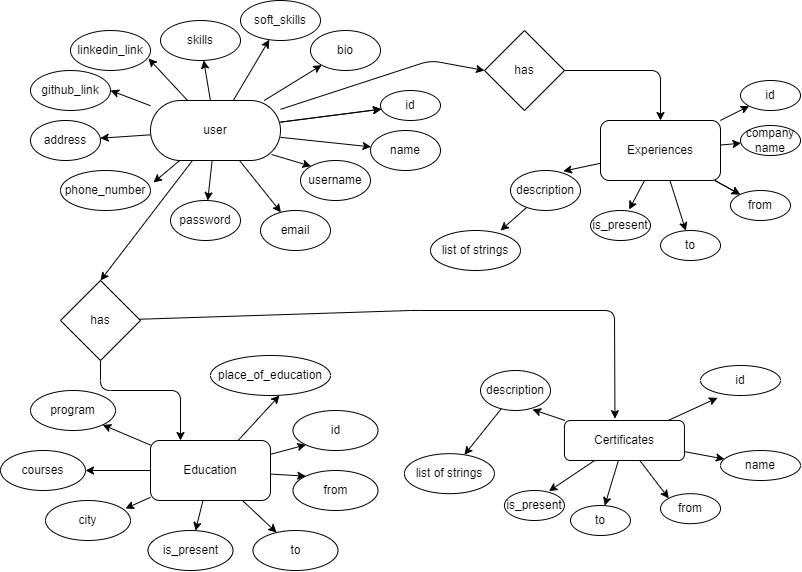

The diagram above was exported from draw.io. Its source (the exported page's mxGraphModel, read from the mxfile embedded in the PNG):
<mxGraphModel dx="1189" dy="679" grid="1" gridSize="10" guides="1" tooltips="1" connect="1" arrows="1" fold="1" page="1" pageScale="1" pageWidth="850" pageHeight="1100" math="0" shadow="0">
  <root>
    <mxCell id="0" />
    <mxCell id="1" parent="0" />
    <mxCell id="7" value="" style="edgeStyle=none;html=1;" edge="1" parent="1" source="2" target="6">
      <mxGeometry relative="1" as="geometry" />
    </mxCell>
    <mxCell id="8" value="" style="edgeStyle=none;html=1;" edge="1" parent="1" source="2" target="6">
      <mxGeometry relative="1" as="geometry" />
    </mxCell>
    <mxCell id="18" value="" style="edgeStyle=none;html=1;" edge="1" parent="1" source="2" target="17">
      <mxGeometry relative="1" as="geometry" />
    </mxCell>
    <mxCell id="19" style="edgeStyle=none;html=1;" edge="1" parent="1" source="2" target="9">
      <mxGeometry relative="1" as="geometry" />
    </mxCell>
    <mxCell id="20" style="edgeStyle=none;html=1;entryX=0;entryY=0;entryDx=0;entryDy=0;exitX=0.931;exitY=0.9;exitDx=0;exitDy=0;exitPerimeter=0;" edge="1" parent="1" source="2" target="10">
      <mxGeometry relative="1" as="geometry" />
    </mxCell>
    <mxCell id="21" style="edgeStyle=none;html=1;" edge="1" parent="1" source="2" target="11">
      <mxGeometry relative="1" as="geometry" />
    </mxCell>
    <mxCell id="22" value="" style="edgeStyle=none;html=1;" edge="1" parent="1" source="2" target="12">
      <mxGeometry relative="1" as="geometry" />
    </mxCell>
    <mxCell id="23" style="edgeStyle=none;html=1;entryX=1.033;entryY=0.3;entryDx=0;entryDy=0;entryPerimeter=0;" edge="1" parent="1" source="2" target="13">
      <mxGeometry relative="1" as="geometry" />
    </mxCell>
    <mxCell id="24" style="edgeStyle=none;html=1;" edge="1" parent="1" source="2" target="14">
      <mxGeometry relative="1" as="geometry" />
    </mxCell>
    <mxCell id="25" style="edgeStyle=none;html=1;entryX=1;entryY=0.5;entryDx=0;entryDy=0;" edge="1" parent="1" source="2" target="15">
      <mxGeometry relative="1" as="geometry" />
    </mxCell>
    <mxCell id="26" style="edgeStyle=none;html=1;entryX=0.975;entryY=0.7;entryDx=0;entryDy=0;entryPerimeter=0;" edge="1" parent="1" source="2" target="16">
      <mxGeometry relative="1" as="geometry" />
    </mxCell>
    <mxCell id="39" style="edgeStyle=none;html=1;" edge="1" parent="1" source="2" target="36">
      <mxGeometry relative="1" as="geometry" />
    </mxCell>
    <mxCell id="40" style="edgeStyle=none;html=1;" edge="1" parent="1" source="2" target="38">
      <mxGeometry relative="1" as="geometry" />
    </mxCell>
    <mxCell id="86" style="edgeStyle=none;html=1;entryX=0.5;entryY=0;entryDx=0;entryDy=0;" edge="1" parent="1" source="2" target="85">
      <mxGeometry relative="1" as="geometry" />
    </mxCell>
    <mxCell id="90" style="edgeStyle=none;html=1;entryX=0;entryY=0.5;entryDx=0;entryDy=0;" edge="1" parent="1" source="2" target="89">
      <mxGeometry relative="1" as="geometry">
        <Array as="points">
          <mxPoint x="460" y="70" />
        </Array>
      </mxGeometry>
    </mxCell>
    <mxCell id="2" value="user" style="rounded=1;whiteSpace=wrap;html=1;arcSize=50;" vertex="1" parent="1">
      <mxGeometry x="180" y="110" width="130" height="60" as="geometry" />
    </mxCell>
    <mxCell id="6" value="id" style="ellipse;whiteSpace=wrap;html=1;rounded=1;" vertex="1" parent="1">
      <mxGeometry x="410" y="100" width="60" height="30" as="geometry" />
    </mxCell>
    <mxCell id="9" value="name" style="ellipse;whiteSpace=wrap;html=1;" vertex="1" parent="1">
      <mxGeometry x="400" y="140" width="70" height="40" as="geometry" />
    </mxCell>
    <mxCell id="10" value="username" style="ellipse;whiteSpace=wrap;html=1;" vertex="1" parent="1">
      <mxGeometry x="330" y="170" width="70" height="40" as="geometry" />
    </mxCell>
    <mxCell id="11" value="email" style="ellipse;whiteSpace=wrap;html=1;" vertex="1" parent="1">
      <mxGeometry x="290" y="220" width="70" height="40" as="geometry" />
    </mxCell>
    <mxCell id="12" value="password" style="ellipse;whiteSpace=wrap;html=1;" vertex="1" parent="1">
      <mxGeometry x="200" y="210" width="70" height="40" as="geometry" />
    </mxCell>
    <mxCell id="13" value="phone_number" style="ellipse;whiteSpace=wrap;html=1;" vertex="1" parent="1">
      <mxGeometry x="90" y="180" width="90" height="40" as="geometry" />
    </mxCell>
    <mxCell id="14" value="address" style="ellipse;whiteSpace=wrap;html=1;" vertex="1" parent="1">
      <mxGeometry x="60" y="130" width="70" height="40" as="geometry" />
    </mxCell>
    <mxCell id="15" value="github_link" style="ellipse;whiteSpace=wrap;html=1;" vertex="1" parent="1">
      <mxGeometry x="60" y="80" width="80" height="40" as="geometry" />
    </mxCell>
    <mxCell id="16" value="linkedin_link" style="ellipse;whiteSpace=wrap;html=1;" vertex="1" parent="1">
      <mxGeometry x="100" y="40" width="80" height="40" as="geometry" />
    </mxCell>
    <mxCell id="17" value="bio" style="ellipse;whiteSpace=wrap;html=1;" vertex="1" parent="1">
      <mxGeometry x="340" y="40" width="70" height="40" as="geometry" />
    </mxCell>
    <mxCell id="41" style="edgeStyle=none;html=1;entryX=1;entryY=0.5;entryDx=0;entryDy=0;" edge="1" parent="1" source="27" target="34">
      <mxGeometry relative="1" as="geometry" />
    </mxCell>
    <mxCell id="42" style="edgeStyle=none;html=1;entryX=0.941;entryY=0.2;entryDx=0;entryDy=0;entryPerimeter=0;" edge="1" parent="1" source="27" target="33">
      <mxGeometry relative="1" as="geometry" />
    </mxCell>
    <mxCell id="43" style="edgeStyle=none;html=1;" edge="1" parent="1" source="27" target="32">
      <mxGeometry relative="1" as="geometry" />
    </mxCell>
    <mxCell id="44" style="edgeStyle=none;html=1;" edge="1" parent="1" source="27" target="31">
      <mxGeometry relative="1" as="geometry" />
    </mxCell>
    <mxCell id="45" style="edgeStyle=none;html=1;entryX=0;entryY=0;entryDx=0;entryDy=0;" edge="1" parent="1" source="27" target="30">
      <mxGeometry relative="1" as="geometry" />
    </mxCell>
    <mxCell id="46" style="edgeStyle=none;html=1;entryX=0;entryY=1;entryDx=0;entryDy=0;" edge="1" parent="1" source="27" target="35">
      <mxGeometry relative="1" as="geometry" />
    </mxCell>
    <mxCell id="47" style="edgeStyle=none;html=1;entryX=0.575;entryY=1;entryDx=0;entryDy=0;entryPerimeter=0;" edge="1" parent="1" source="27" target="29">
      <mxGeometry relative="1" as="geometry" />
    </mxCell>
    <mxCell id="48" style="edgeStyle=none;html=1;entryX=1;entryY=1;entryDx=0;entryDy=0;" edge="1" parent="1" source="27" target="28">
      <mxGeometry relative="1" as="geometry" />
    </mxCell>
    <mxCell id="27" value="Education" style="rounded=1;whiteSpace=wrap;html=1;" vertex="1" parent="1">
      <mxGeometry x="180" y="450" width="120" height="60" as="geometry" />
    </mxCell>
    <mxCell id="28" value="program" style="ellipse;whiteSpace=wrap;html=1;" vertex="1" parent="1">
      <mxGeometry x="60" y="400" width="85" height="40" as="geometry" />
    </mxCell>
    <mxCell id="29" value="place_of_education" style="ellipse;whiteSpace=wrap;html=1;" vertex="1" parent="1">
      <mxGeometry x="240" y="365" width="120" height="40" as="geometry" />
    </mxCell>
    <mxCell id="30" value="from" style="ellipse;whiteSpace=wrap;html=1;" vertex="1" parent="1">
      <mxGeometry x="322.5" y="480" width="85" height="40" as="geometry" />
    </mxCell>
    <mxCell id="31" value="to" style="ellipse;whiteSpace=wrap;html=1;" vertex="1" parent="1">
      <mxGeometry x="282.5" y="540" width="85" height="40" as="geometry" />
    </mxCell>
    <mxCell id="32" value="is_present" style="ellipse;whiteSpace=wrap;html=1;" vertex="1" parent="1">
      <mxGeometry x="177.5" y="540" width="85" height="40" as="geometry" />
    </mxCell>
    <mxCell id="33" value="city" style="ellipse;whiteSpace=wrap;html=1;" vertex="1" parent="1">
      <mxGeometry x="75" y="510" width="85" height="40" as="geometry" />
    </mxCell>
    <mxCell id="34" value="courses" style="ellipse;whiteSpace=wrap;html=1;" vertex="1" parent="1">
      <mxGeometry x="30" y="460" width="85" height="40" as="geometry" />
    </mxCell>
    <mxCell id="35" value="id" style="ellipse;whiteSpace=wrap;html=1;" vertex="1" parent="1">
      <mxGeometry x="322.5" y="420" width="85" height="40" as="geometry" />
    </mxCell>
    <mxCell id="36" value="skills" style="ellipse;whiteSpace=wrap;html=1;" vertex="1" parent="1">
      <mxGeometry x="190" y="30" width="80" height="40" as="geometry" />
    </mxCell>
    <mxCell id="38" value="soft_skills" style="ellipse;whiteSpace=wrap;html=1;" vertex="1" parent="1">
      <mxGeometry x="270" y="10" width="80" height="40" as="geometry" />
    </mxCell>
    <mxCell id="60" style="edgeStyle=none;html=1;entryX=0.755;entryY=0.017;entryDx=0;entryDy=0;entryPerimeter=0;" edge="1" parent="1" source="49" target="55">
      <mxGeometry relative="1" as="geometry" />
    </mxCell>
    <mxCell id="61" style="edgeStyle=none;html=1;entryX=0.644;entryY=-0.033;entryDx=0;entryDy=0;entryPerimeter=0;" edge="1" parent="1" source="49" target="54">
      <mxGeometry relative="1" as="geometry" />
    </mxCell>
    <mxCell id="62" style="edgeStyle=none;html=1;" edge="1" parent="1" source="49" target="53">
      <mxGeometry relative="1" as="geometry" />
    </mxCell>
    <mxCell id="63" style="edgeStyle=none;html=1;" edge="1" parent="1" source="49" target="52">
      <mxGeometry relative="1" as="geometry" />
    </mxCell>
    <mxCell id="64" value="" style="edgeStyle=none;html=1;" edge="1" parent="1" source="49" target="52">
      <mxGeometry relative="1" as="geometry" />
    </mxCell>
    <mxCell id="65" style="edgeStyle=none;html=1;" edge="1" parent="1" source="49" target="51">
      <mxGeometry relative="1" as="geometry" />
    </mxCell>
    <mxCell id="66" style="edgeStyle=none;html=1;" edge="1" parent="1" source="49" target="50">
      <mxGeometry relative="1" as="geometry" />
    </mxCell>
    <mxCell id="49" value="Experiences" style="rounded=1;whiteSpace=wrap;html=1;" vertex="1" parent="1">
      <mxGeometry x="630" y="130" width="120" height="60" as="geometry" />
    </mxCell>
    <mxCell id="50" value="id" style="ellipse;whiteSpace=wrap;html=1;rounded=1;" vertex="1" parent="1">
      <mxGeometry x="770" y="90" width="60" height="30" as="geometry" />
    </mxCell>
    <mxCell id="51" value="company name" style="ellipse;whiteSpace=wrap;html=1;rounded=1;" vertex="1" parent="1">
      <mxGeometry x="770" y="135" width="60" height="30" as="geometry" />
    </mxCell>
    <mxCell id="52" value="from" style="ellipse;whiteSpace=wrap;html=1;rounded=1;" vertex="1" parent="1">
      <mxGeometry x="760" y="200" width="60" height="30" as="geometry" />
    </mxCell>
    <mxCell id="53" value="to" style="ellipse;whiteSpace=wrap;html=1;rounded=1;" vertex="1" parent="1">
      <mxGeometry x="690" y="240" width="60" height="30" as="geometry" />
    </mxCell>
    <mxCell id="54" value="is_present" style="ellipse;whiteSpace=wrap;html=1;rounded=1;" vertex="1" parent="1">
      <mxGeometry x="620" y="220" width="60" height="30" as="geometry" />
    </mxCell>
    <mxCell id="58" style="edgeStyle=none;html=1;" edge="1" parent="1" source="55">
      <mxGeometry relative="1" as="geometry">
        <mxPoint x="530" y="240" as="targetPoint" />
      </mxGeometry>
    </mxCell>
    <mxCell id="55" value="description" style="ellipse;whiteSpace=wrap;html=1;rounded=1;" vertex="1" parent="1">
      <mxGeometry x="540" y="180" width="70" height="40" as="geometry" />
    </mxCell>
    <mxCell id="59" value="list of strings" style="ellipse;whiteSpace=wrap;html=1;" vertex="1" parent="1">
      <mxGeometry x="460" y="240" width="90" height="40" as="geometry" />
    </mxCell>
    <mxCell id="77" style="edgeStyle=none;html=1;entryX=0.742;entryY=0.022;entryDx=0;entryDy=0;entryPerimeter=0;" edge="1" parent="1" source="67" target="72">
      <mxGeometry relative="1" as="geometry" />
    </mxCell>
    <mxCell id="78" style="edgeStyle=none;html=1;" edge="1" parent="1" source="67" target="71">
      <mxGeometry relative="1" as="geometry" />
    </mxCell>
    <mxCell id="79" style="edgeStyle=none;html=1;entryX=0;entryY=0;entryDx=0;entryDy=0;" edge="1" parent="1" source="67" target="70">
      <mxGeometry relative="1" as="geometry" />
    </mxCell>
    <mxCell id="80" style="edgeStyle=none;html=1;" edge="1" parent="1" source="67" target="69">
      <mxGeometry relative="1" as="geometry" />
    </mxCell>
    <mxCell id="81" style="edgeStyle=none;html=1;entryX=0.213;entryY=1.078;entryDx=0;entryDy=0;entryPerimeter=0;" edge="1" parent="1" source="67" target="68">
      <mxGeometry relative="1" as="geometry" />
    </mxCell>
    <mxCell id="83" style="edgeStyle=none;html=1;entryX=0.743;entryY=0.975;entryDx=0;entryDy=0;entryPerimeter=0;" edge="1" parent="1" source="67" target="73">
      <mxGeometry relative="1" as="geometry" />
    </mxCell>
    <mxCell id="67" value="Certificates" style="rounded=1;whiteSpace=wrap;html=1;" vertex="1" parent="1">
      <mxGeometry x="593.93" y="430" width="120" height="40" as="geometry" />
    </mxCell>
    <mxCell id="68" value="id" style="ellipse;whiteSpace=wrap;html=1;" vertex="1" parent="1">
      <mxGeometry x="730" y="375" width="80" height="30" as="geometry" />
    </mxCell>
    <mxCell id="69" value="name" style="ellipse;whiteSpace=wrap;html=1;" vertex="1" parent="1">
      <mxGeometry x="750" y="460" width="80" height="30" as="geometry" />
    </mxCell>
    <mxCell id="70" value="from" style="ellipse;whiteSpace=wrap;html=1;rounded=1;" vertex="1" parent="1">
      <mxGeometry x="690" y="503.18" width="60" height="30" as="geometry" />
    </mxCell>
    <mxCell id="71" value="to" style="ellipse;whiteSpace=wrap;html=1;rounded=1;" vertex="1" parent="1">
      <mxGeometry x="600" y="515" width="60" height="30" as="geometry" />
    </mxCell>
    <mxCell id="72" value="is_present" style="ellipse;whiteSpace=wrap;html=1;rounded=1;" vertex="1" parent="1">
      <mxGeometry x="533.93" y="500" width="60" height="30" as="geometry" />
    </mxCell>
    <mxCell id="76" style="edgeStyle=none;html=1;" edge="1" parent="1" source="73" target="75">
      <mxGeometry relative="1" as="geometry" />
    </mxCell>
    <mxCell id="73" value="description" style="ellipse;whiteSpace=wrap;html=1;rounded=1;" vertex="1" parent="1">
      <mxGeometry x="509.99999999999994" y="380" width="70" height="40" as="geometry" />
    </mxCell>
    <mxCell id="75" value="list of strings" style="ellipse;whiteSpace=wrap;html=1;" vertex="1" parent="1">
      <mxGeometry x="433.93" y="463.18" width="90" height="40" as="geometry" />
    </mxCell>
    <mxCell id="87" style="edgeStyle=none;html=1;entryX=0.25;entryY=0;entryDx=0;entryDy=0;" edge="1" parent="1" source="85" target="27">
      <mxGeometry relative="1" as="geometry">
        <Array as="points">
          <mxPoint x="130" y="400" />
          <mxPoint x="210" y="400" />
        </Array>
      </mxGeometry>
    </mxCell>
    <mxCell id="92" style="edgeStyle=none;html=1;entryX=0.421;entryY=-0.046;entryDx=0;entryDy=0;entryPerimeter=0;" edge="1" parent="1" source="85" target="67">
      <mxGeometry relative="1" as="geometry">
        <Array as="points">
          <mxPoint x="440" y="320" />
          <mxPoint x="644" y="320" />
        </Array>
      </mxGeometry>
    </mxCell>
    <mxCell id="85" value="has" style="rhombus;whiteSpace=wrap;html=1;" vertex="1" parent="1">
      <mxGeometry x="90" y="290" width="80" height="80" as="geometry" />
    </mxCell>
    <mxCell id="91" style="edgeStyle=none;html=1;" edge="1" parent="1" source="89" target="49">
      <mxGeometry relative="1" as="geometry">
        <Array as="points">
          <mxPoint x="690" y="80" />
        </Array>
      </mxGeometry>
    </mxCell>
    <mxCell id="89" value="has" style="rhombus;whiteSpace=wrap;html=1;" vertex="1" parent="1">
      <mxGeometry x="514" y="40" width="80" height="80" as="geometry" />
    </mxCell>
  </root>
</mxGraphModel>